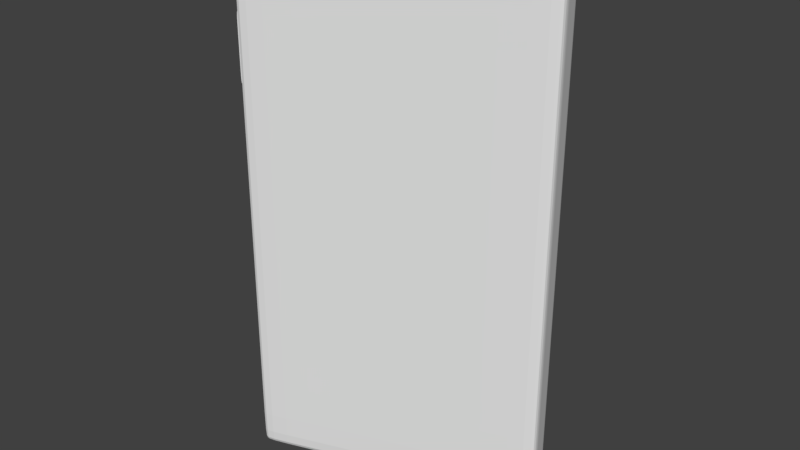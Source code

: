 # Source: Hape.blend  (saved by Blender 2.78.0; exported with 4.5.12 LTS)
import bpy
from mathutils import Matrix  # noqa: F401  (used for matrix-valued properties, if any)

bpy.ops.wm.read_factory_settings(use_empty=True)
scene = bpy.context.scene
scene.name = 'Scene'

# ---- collections
col_collection_1 = bpy.data.collections.new('Collection 1'); scene.collection.children.link(col_collection_1)

# ---- materials (node trees are filled in below, after node groups)
mat_hape = bpy.data.materials.new('Hape')
mat_hape.alpha_threshold = 0.0
mat_hape.use_transparent_shadow = False
mat_hape.roughness = 0.5

# ---- material node trees

# ---- world
world_world = bpy.data.worlds.new('World'); scene.world = world_world
world_world.color = (0.05088, 0.05088, 0.05088)
world_world.use_sun_shadow = False
world_world.sun_shadow_jitter_overblur = 0.0
world_world.cycles.sampling_method = 'MANUAL'

# ---- meshes
me_cube_002 = bpy.data.meshes.new('Cube.002')
me_cube_002.from_pydata([(-0.1711, -0.09619, -0.3977), (-0.1933, -0.03397, -0.3977), (0.1932, 0.03394, -0.3977), (0.171, 0.09615, -0.3977), (0.171, 0.09615, -0.3751), (0.171, 0.09615, 0.3977), (-0.1933, -0.03397, -0.3751), (-0.1933, -0.03397, 0.3977), (0.1932, 0.03394, 0.3977), (-0.1711, -0.09619, 0.3793), (0.2111, 0.04035, 0.2769), (0.1889, 0.1026, 0.2769), (0.1932, 0.03394, -0.3751), (-0.1711, -0.09619, -0.3751), (-0.1933, -0.03397, 0.2769), (-0.1933, -0.03397, 0.1765), (0.1932, 0.03394, 0.1765), (0.1889, 0.1026, 0.1765), (-0.1933, -0.03397, 0.3793), (-0.1889, -0.1026, 0.2769), (0.171, 0.09615, 0.1765), (-0.1889, -0.1026, 0.1765), (-0.1711, -0.09619, 0.2769), (0.2111, 0.04035, 0.1765), (-0.1889, -0.1026, -0.3977), (-0.1889, -0.1026, 0.3977), (0.2111, 0.04035, 0.3977), (0.2111, 0.04035, -0.3977), (-0.2111, -0.04035, 0.3977), (-0.2111, -0.04035, -0.3977), (0.1889, 0.1026, -0.3977), (0.1889, 0.1026, 0.3977), (-0.2111, -0.04035, 0.3793), (-0.1889, -0.1026, 0.3793), (-0.2111, -0.04035, -0.3751), (0.1889, 0.1026, 0.3793), (0.2111, 0.04035, 0.3793), (0.1889, 0.1026, -0.3751), (-0.1889, -0.1026, -0.3751), (0.2111, 0.04035, -0.3751), (-0.1711, -0.09619, 0.3977), (0.1932, 0.03394, 0.3793), (0.171, 0.09615, 0.3793), (0.171, 0.09615, 0.2769), (0.1932, 0.03394, 0.2769), (-0.2111, -0.04035, 0.2769), (-0.1711, -0.09619, 0.1765), (-0.2111, -0.04035, 0.1765), (-0.2037, -0.06109, -0.3977), (-0.1963, -0.08183, -0.3977), (-0.1963, -0.08183, 0.3977), (-0.2037, -0.06109, 0.3977), (0.2037, 0.06109, -0.3977), (0.1963, 0.08183, -0.3977), (0.1963, 0.08183, 0.3977), (0.2037, 0.06109, 0.3977), (0.1963, 0.08183, -0.3751), (0.2037, 0.06109, -0.3751), (0.1963, 0.08183, 0.3793), (0.2037, 0.06109, 0.3793), (-0.1963, -0.08183, -0.3751), (-0.2037, -0.06109, -0.3751), (-0.1963, -0.08183, 0.3793), (-0.2037, -0.06109, 0.3793), (-0.1785, -0.07545, 0.3977), (-0.1859, -0.05471, 0.3977), (0.1858, 0.05468, 0.3977), (0.1784, 0.07542, 0.3977), (-0.1859, -0.05471, -0.3977), (-0.1785, -0.07545, -0.3977), (0.1784, 0.07542, -0.3977), (0.1858, 0.05468, -0.3977), (-0.1984, -0.08223, 0.2769), (-0.2056, -0.06211, 0.2769), (0.1963, 0.08183, 0.2769), (0.2037, 0.06109, 0.2769), (-0.1963, -0.08183, 0.1765), (-0.2037, -0.06109, 0.1765), (0.1963, 0.08183, 0.1765), (0.2037, 0.06109, 0.1765), (-0.202, -0.08351, 0.2769), (-0.2092, -0.0634, 0.2769), (-0.2039, -0.08454, 0.1765), (-0.2113, -0.0638, 0.1765), (-0.1963, -0.08183, 0.2769), (-0.2037, -0.06109, 0.2769), (-0.2039, -0.08454, 0.2769), (-0.2113, -0.0638, 0.2769), (-0.2039, -0.08454, 0.2769), (-0.2113, -0.0638, 0.2769), (-0.2039, -0.08454, 0.1765), (-0.2113, -0.0638, 0.1765), (-0.2035, -0.06168, -0.3977), (-0.1964, -0.08154, -0.3977), (-0.1964, -0.08154, 0.3977), (-0.2035, -0.06168, 0.3977), (0.2036, 0.06137, -0.3977), (0.1965, 0.08124, -0.3977), (0.1965, 0.08124, 0.3977), (0.2036, 0.06137, 0.3977), (0.1965, 0.08124, -0.3751), (0.2036, 0.06137, -0.3751), (0.1965, 0.08124, 0.3793), (0.2036, 0.06137, 0.3793), (-0.1964, -0.08154, -0.3751), (-0.2035, -0.06168, -0.3751), (-0.1964, -0.08154, 0.3793), (-0.2035, -0.06168, 0.3793), (-0.1786, -0.07517, 0.3977), (-0.1857, -0.0553, 0.3977), (0.1857, 0.05496, 0.3977), (0.1786, 0.07482, 0.3977), (-0.1857, -0.0553, -0.3977), (-0.1786, -0.07517, -0.3977), (0.1786, 0.07482, -0.3977), (0.1857, 0.05496, -0.3977), (-0.1964, -0.08154, 0.2769), (-0.2035, -0.06168, 0.2769), (0.1965, 0.08124, 0.2769), (0.2036, 0.06137, 0.2769), (-0.1964, -0.08154, 0.1765), (-0.2035, -0.06168, 0.1765), (0.1965, 0.08124, 0.1765), (0.2036, 0.06137, 0.1765), (-0.204, -0.08426, 0.2769), (-0.2111, -0.06439, 0.2769), (-0.204, -0.08426, 0.1765), (-0.2111, -0.06439, 0.1765), (-0.1985, -0.08196, 0.2769), (-0.2054, -0.06269, 0.2769), (-0.2021, -0.08324, 0.2769), (-0.209, -0.06397, 0.2769), (-0.204, -0.08426, 0.2769), (-0.2111, -0.06439, 0.2769), (-0.204, -0.08426, 0.1765), (-0.2111, -0.06439, 0.1765), (-0.1963, -0.08183, 0.2769), (-0.2027, -0.0841, 0.2769), (-0.2027, -0.0841, 0.1765), (-0.1963, -0.08183, 0.1765), (-0.2101, -0.06336, 0.1765), (-0.2037, -0.06109, 0.1765), (-0.2037, -0.06109, 0.2769), (-0.2101, -0.06336, 0.2769), (-0.1984, -0.08223, 0.2769), (-0.2014, -0.0833, 0.2769), (-0.2056, -0.06211, 0.2769), (-0.2086, -0.06319, 0.2769), (-0.1985, -0.08196, 0.2769), (-0.2015, -0.08303, 0.2769), (-0.2054, -0.06269, 0.2769), (-0.2084, -0.06376, 0.2769), (-0.2035, -0.06168, 0.1765), (-0.2099, -0.06395, 0.1765), (-0.1964, -0.08154, 0.1765), (-0.2028, -0.08382, 0.1765)], [], [(75, 59, 36, 10), (9, 33, 19, 22), (84, 19, 33, 62), (71, 52, 27, 2), (23, 16, 12, 39), (60, 38, 21, 76), (39, 12, 2, 27), (37, 4, 20, 17), (6, 34, 47, 15), (16, 46, 13, 12), (30, 3, 4, 37), (51, 65, 7, 28), (18, 32, 28, 7), (22, 19, 21, 46), (10, 44, 16, 23), (46, 21, 38, 13), (13, 38, 24, 0), (4, 6, 15, 20), (44, 22, 46, 16), (65, 67, 5, 7), (41, 9, 22, 44), (69, 71, 2, 0), (35, 42, 5, 31), (49, 24, 38, 60), (15, 47, 45, 14), (20, 15, 14, 43), (12, 13, 0, 2), (11, 43, 42, 35), (36, 41, 44, 10), (62, 33, 25, 50), (14, 45, 32, 18), (17, 20, 43, 11), (79, 75, 10, 23), (59, 55, 26, 36), (1, 29, 34, 6), (43, 14, 18, 42), (49, 69, 0, 24), (3, 1, 6, 4), (52, 57, 39, 27), (40, 25, 33, 9), (8, 40, 9, 41), (67, 54, 31, 5), (26, 8, 41, 36), (76, 21, 19, 84), (57, 79, 23, 39), (42, 18, 7, 5), (37, 17, 78, 56), (101, 123, 79, 57), (47, 77, 85, 45), (138, 137, 86, 82), (8, 26, 55, 66), (111, 98, 54, 67), (30, 37, 56, 53), (96, 101, 57, 52), (29, 1, 68, 48), (93, 113, 69, 49), (35, 31, 54, 58), (103, 99, 55, 59), (17, 11, 74, 78), (123, 119, 75, 79), (32, 63, 51, 28), (106, 62, 50, 94), (29, 48, 61, 34), (93, 49, 60, 104), (1, 3, 70, 68), (113, 115, 71, 69), (40, 8, 66, 64), (109, 111, 67, 65), (25, 40, 64, 50), (95, 109, 65, 51), (34, 61, 77, 47), (104, 60, 76, 120), (3, 30, 53, 70), (115, 96, 52, 71), (45, 85, 63, 32), (116, 84, 62, 106), (11, 35, 58, 74), (119, 103, 59, 75), (87, 83, 91, 89), (155, 138, 82, 126), (151, 147, 81, 131), (143, 140, 83, 87), (128, 72, 84, 116), (131, 81, 87, 125), (145, 80, 86, 137), (146, 73, 85, 142), (134, 90, 88, 132), (125, 87, 89, 133), (82, 86, 88, 90), (126, 82, 90, 134), (83, 127, 135, 91), (127, 126, 134, 135), (86, 124, 132, 88), (124, 125, 133, 132), (91, 135, 133, 89), (135, 134, 132, 133), (80, 130, 124, 86), (130, 131, 125, 124), (73, 129, 117, 85), (129, 128, 116, 117), (145, 149, 130, 80), (149, 151, 131, 130), (140, 153, 127, 83), (153, 155, 126, 127), (74, 58, 102, 118), (118, 102, 103, 119), (85, 117, 107, 63), (117, 116, 106, 107), (70, 53, 97, 114), (114, 97, 96, 115), (61, 105, 121, 77), (105, 104, 120, 121), (50, 64, 108, 94), (94, 108, 109, 95), (64, 66, 110, 108), (108, 110, 111, 109), (68, 70, 114, 112), (112, 114, 115, 113), (48, 92, 105, 61), (92, 93, 104, 105), (63, 107, 95, 51), (107, 106, 94, 95), (78, 74, 118, 122), (122, 118, 119, 123), (58, 54, 98, 102), (102, 98, 99, 103), (48, 68, 112, 92), (92, 112, 113, 93), (53, 56, 100, 97), (97, 100, 101, 96), (66, 55, 99, 110), (110, 99, 98, 111), (56, 78, 122, 100), (100, 122, 123, 101), (121, 120, 154, 152), (152, 154, 155, 153), (77, 121, 152, 141), (141, 152, 153, 140), (128, 129, 150, 148), (148, 150, 151, 149), (72, 128, 148, 144), (144, 148, 149, 145), (81, 147, 143, 87), (147, 146, 142, 143), (72, 144, 136, 84), (144, 145, 137, 136), (85, 77, 141, 142), (142, 141, 140, 143), (129, 73, 146, 150), (150, 146, 147, 151), (120, 76, 139, 154), (154, 139, 138, 155), (76, 84, 136, 139), (139, 136, 137, 138)])
_uv = me_cube_002.uv_layers.new(name='UVMap')
_uv.uv.foreach_set('vector', [0.9241, 0.15, 0.9243, 0.1728, 0.9188, 0.1727, 0.9192, 0.1499, 0.04258, 0.8156, 0.02422, 0.8156, 0.02422, 0.7165, 0.04258, 0.7165, 0.9454, 0.8362, 0.9659, 0.8346, 0.9708, 0.949, 0.9443, 0.9503, 0.467, 0.9068, 0.4474, 0.9066, 0.4481, 0.8846, 0.4671, 0.8852, 0.4356, 0.6193, 0.4171, 0.6193, 0.4171, 0.08503, 0.4356, 0.08503, 0.9526, 0.2328, 0.9712, 0.2338, 0.9517, 0.7522, 0.9403, 0.7532, 0.4356, 0.08503, 0.4171, 0.08503, 0.4171, 0.0632, 0.4356, 0.0632, 0.4506, 0.08503, 0.4691, 0.08503, 0.4691, 0.6193, 0.4506, 0.6193, 0.8436, 0.08503, 0.862, 0.08503, 0.862, 0.6193, 0.8436, 0.6193, 0.4171, 0.6193, 0.04258, 0.6193, 0.04258, 0.08503, 0.4171, 0.08503, 0.4506, 0.0632, 0.4691, 0.0632, 0.4691, 0.08503, 0.4506, 0.08503, 0.01935, 0.9282, 0.03918, 0.928, 0.03919, 0.9498, 0.01992, 0.9503, 0.8436, 0.8156, 0.862, 0.8156, 0.862, 0.8335, 0.8436, 0.8335, 0.04258, 0.7165, 0.02422, 0.7165, 0.02422, 0.6193, 0.04258, 0.6193, 0.4356, 0.7165, 0.4171, 0.7165, 0.4171, 0.6193, 0.4356, 0.6193, 0.04258, 0.6193, 0.02422, 0.6193, 0.02422, 0.08503, 0.04258, 0.08503, 0.04258, 0.08503, 0.02422, 0.08503, 0.02422, 0.0632, 0.04258, 0.0632, 0.4691, 0.08503, 0.8436, 0.08503, 0.8436, 0.6193, 0.4691, 0.6193, 0.4171, 0.7165, 0.04258, 0.7165, 0.04258, 0.6193, 0.4171, 0.6193, 0.03918, 0.928, 0.4028, 0.928, 0.4027, 0.9497, 0.03919, 0.9498, 0.4171, 0.8156, 0.04258, 0.8156, 0.04258, 0.7165, 0.4171, 0.7165, 0.8308, 0.9067, 0.467, 0.9068, 0.4671, 0.8852, 0.8308, 0.8851, 0.4506, 0.8156, 0.4691, 0.8156, 0.4691, 0.8335, 0.4506, 0.8335, 0.9539, 0.2119, 0.9731, 0.2137, 0.9712, 0.2338, 0.9526, 0.2328, 0.8436, 0.6193, 0.862, 0.6193, 0.862, 0.7165, 0.8436, 0.7165, 0.4691, 0.6193, 0.8436, 0.6193, 0.8436, 0.7165, 0.4691, 0.7165, 0.4171, 0.08503, 0.04258, 0.08503, 0.04258, 0.0632, 0.4171, 0.0632, 0.4506, 0.7165, 0.4691, 0.7165, 0.4691, 0.8156, 0.4506, 0.8156, 0.4356, 0.8156, 0.4171, 0.8156, 0.4171, 0.7165, 0.4356, 0.7165, 0.9443, 0.9503, 0.9708, 0.949, 0.9731, 0.9721, 0.9455, 0.9749, 0.8436, 0.7165, 0.862, 0.7165, 0.862, 0.8156, 0.8436, 0.8156, 0.4506, 0.6193, 0.4691, 0.6193, 0.4691, 0.7165, 0.4506, 0.7165, 0.9242, 0.1273, 0.9241, 0.15, 0.9192, 0.1499, 0.92, 0.1274, 0.9243, 0.1728, 0.9242, 0.1782, 0.9183, 0.1776, 0.9188, 0.1727, 0.8436, 0.0632, 0.862, 0.0632, 0.862, 0.08503, 0.8436, 0.08503, 0.4691, 0.7165, 0.8436, 0.7165, 0.8436, 0.8156, 0.4691, 0.8156, 0.8503, 0.9065, 0.8308, 0.9067, 0.8308, 0.8851, 0.8498, 0.8847, 0.4691, 0.0632, 0.8436, 0.0632, 0.8436, 0.08503, 0.4691, 0.08503, 0.9226, 0.02966, 0.9227, 0.03375, 0.9189, 0.03382, 0.9187, 0.02981, 0.04258, 0.8335, 0.02422, 0.8335, 0.02422, 0.8156, 0.04258, 0.8156, 0.4171, 0.8335, 0.04258, 0.8335, 0.04258, 0.8156, 0.4171, 0.8156, 0.4028, 0.928, 0.4227, 0.9281, 0.422, 0.9503, 0.4027, 0.9497, 0.4356, 0.8335, 0.4171, 0.8335, 0.4171, 0.8156, 0.4356, 0.8156, 0.9403, 0.7532, 0.9517, 0.7522, 0.9659, 0.8346, 0.9454, 0.8362, 0.9227, 0.03375, 0.9242, 0.1273, 0.92, 0.1274, 0.9189, 0.03382, 0.4691, 0.8156, 0.8436, 0.8156, 0.8436, 0.8335, 0.4691, 0.8335, 0.9305, 0.03359, 0.9333, 0.1271, 0.9291, 0.1272, 0.9266, 0.03368, 0.9228, 0.03375, 0.9247, 0.1273, 0.9242, 0.1273, 0.9227, 0.03375, 0.8858, 0.7513, 0.9049, 0.7512, 0.9104, 0.8372, 0.8906, 0.8389, 0.9329, 0.7611, 0.9378, 0.8275, 0.9365, 0.826, 0.9321, 0.7624, 0.4029, 0.8844, 0.422, 0.8839, 0.4225, 0.9058, 0.4029, 0.906, 0.4028, 0.9273, 0.4227, 0.9274, 0.4227, 0.9281, 0.4028, 0.928, 0.9305, 0.02956, 0.9305, 0.03359, 0.9266, 0.03368, 0.9266, 0.02956, 0.9227, 0.02966, 0.9228, 0.03375, 0.9227, 0.03375, 0.9226, 0.02966, 0.8497, 0.9511, 0.8306, 0.9504, 0.8306, 0.9287, 0.8505, 0.9288, 0.8503, 0.9069, 0.8308, 0.9071, 0.8308, 0.9067, 0.8503, 0.9065, 0.9356, 0.1727, 0.9361, 0.1778, 0.9302, 0.1783, 0.93, 0.1728, 0.9244, 0.1728, 0.9243, 0.1782, 0.9242, 0.1782, 0.9243, 0.1728, 0.9333, 0.1271, 0.9346, 0.1497, 0.9296, 0.15, 0.9291, 0.1272, 0.9247, 0.1273, 0.9245, 0.15, 0.9241, 0.15, 0.9242, 0.1273, 0.8921, 0.9534, 0.9157, 0.9521, 0.9172, 0.9769, 0.891, 0.9769, 0.9438, 0.9503, 0.9443, 0.9503, 0.9455, 0.9749, 0.9451, 0.975, 0.9118, 0.2079, 0.9332, 0.2097, 0.9315, 0.2316, 0.9104, 0.2302, 0.9535, 0.2118, 0.9539, 0.2119, 0.9526, 0.2328, 0.9522, 0.2326, 0.8306, 0.9504, 0.4671, 0.9505, 0.467, 0.9287, 0.8306, 0.9287, 0.8308, 0.9071, 0.4669, 0.9071, 0.467, 0.9068, 0.8308, 0.9067, 0.03924, 0.8845, 0.4029, 0.8844, 0.4029, 0.906, 0.03909, 0.906, 0.03918, 0.9273, 0.4028, 0.9273, 0.4028, 0.928, 0.03918, 0.928, 0.02034, 0.8839, 0.03924, 0.8845, 0.03909, 0.906, 0.01961, 0.9058, 0.01934, 0.9275, 0.03918, 0.9273, 0.03918, 0.928, 0.01935, 0.9282, 0.9104, 0.2302, 0.9315, 0.2316, 0.9049, 0.7512, 0.8858, 0.7513, 0.9522, 0.2326, 0.9526, 0.2328, 0.9403, 0.7532, 0.9344, 0.7512, 0.4671, 0.9505, 0.4477, 0.951, 0.4471, 0.9289, 0.467, 0.9287, 0.4669, 0.9071, 0.4474, 0.9069, 0.4474, 0.9066, 0.467, 0.9068, 0.8906, 0.8389, 0.9104, 0.8372, 0.9157, 0.9521, 0.8921, 0.9534, 0.9444, 0.8364, 0.9454, 0.8362, 0.9443, 0.9503, 0.9438, 0.9503, 0.9346, 0.1497, 0.9356, 0.1727, 0.93, 0.1728, 0.9296, 0.15, 0.9245, 0.15, 0.9244, 0.1728, 0.9243, 0.1728, 0.9241, 0.15, 0.9175, 0.827, 0.9134, 0.7624, 0.9133, 0.7624, 0.9176, 0.8271, 0.9323, 0.7606, 0.9329, 0.7611, 0.9321, 0.7624, 0.9317, 0.7622, 0.9167, 0.8304, 0.916, 0.83, 0.9164, 0.8294, 0.917, 0.8297, 0.9165, 0.8283, 0.9124, 0.7611, 0.9134, 0.7624, 0.9175, 0.827, 0.9413, 0.8332, 0.9418, 0.833, 0.9454, 0.8362, 0.9444, 0.8364, 0.917, 0.8297, 0.9164, 0.8294, 0.9175, 0.827, 0.9184, 0.8274, 0.9386, 0.8291, 0.9381, 0.8285, 0.9365, 0.826, 0.9378, 0.8275, 0.9133, 0.8343, 0.9133, 0.8344, 0.9104, 0.8372, 0.9119, 0.8357, 0.932, 0.7623, 0.9322, 0.7624, 0.9364, 0.8259, 0.9359, 0.826, 0.9184, 0.8274, 0.9175, 0.827, 0.9176, 0.8271, 0.9185, 0.8275, 0.9321, 0.7624, 0.9365, 0.826, 0.9364, 0.8259, 0.9322, 0.7624, 0.9317, 0.7622, 0.9321, 0.7624, 0.9322, 0.7624, 0.932, 0.7623, 0.9134, 0.7624, 0.9142, 0.7619, 0.914, 0.7619, 0.9133, 0.7624, 0.9142, 0.7619, 0.9317, 0.7622, 0.932, 0.7623, 0.914, 0.7619, 0.9365, 0.826, 0.936, 0.8261, 0.9359, 0.826, 0.9364, 0.8259, 0.936, 0.8261, 0.9184, 0.8274, 0.9185, 0.8275, 0.9359, 0.826, 0.9133, 0.7624, 0.914, 0.7619, 0.9185, 0.8275, 0.9176, 0.8271, 0.914, 0.7619, 0.932, 0.7623, 0.9359, 0.826, 0.9185, 0.8275, 0.9381, 0.8285, 0.9378, 0.8287, 0.936, 0.8261, 0.9365, 0.826, 0.9378, 0.8287, 0.917, 0.8297, 0.9184, 0.8274, 0.936, 0.8261, 0.9133, 0.8344, 0.9145, 0.8346, 0.912, 0.8378, 0.9104, 0.8372, 0.9145, 0.8346, 0.9413, 0.8332, 0.9444, 0.8364, 0.912, 0.8378, 0.9386, 0.8291, 0.9383, 0.8294, 0.9378, 0.8287, 0.9381, 0.8285, 0.9383, 0.8294, 0.9167, 0.8304, 0.917, 0.8297, 0.9378, 0.8287, 0.9124, 0.7611, 0.9132, 0.7603, 0.9142, 0.7619, 0.9134, 0.7624, 0.9132, 0.7603, 0.9323, 0.7606, 0.9317, 0.7622, 0.9142, 0.7619, 0.9296, 0.15, 0.93, 0.1728, 0.9298, 0.1728, 0.9292, 0.15, 0.9292, 0.15, 0.9298, 0.1728, 0.9244, 0.1728, 0.9245, 0.15, 0.9104, 0.8372, 0.912, 0.8378, 0.9167, 0.952, 0.9157, 0.9521, 0.912, 0.8378, 0.9444, 0.8364, 0.9438, 0.9503, 0.9167, 0.952, 0.467, 0.9287, 0.4471, 0.9289, 0.4471, 0.9282, 0.467, 0.928, 0.467, 0.928, 0.4471, 0.9282, 0.4474, 0.9069, 0.4669, 0.9071, 0.9315, 0.2316, 0.9321, 0.2318, 0.9081, 0.7506, 0.9049, 0.7512, 0.9321, 0.2318, 0.9522, 0.2326, 0.9344, 0.7512, 0.9081, 0.7506, 0.01961, 0.9058, 0.03909, 0.906, 0.03908, 0.9064, 0.0196, 0.9062, 0.0196, 0.9062, 0.03908, 0.9064, 0.03918, 0.9273, 0.01934, 0.9275, 0.03909, 0.906, 0.4029, 0.906, 0.4029, 0.9063, 0.03908, 0.9064, 0.03908, 0.9064, 0.4029, 0.9063, 0.4028, 0.9273, 0.03918, 0.9273, 0.8306, 0.9287, 0.467, 0.9287, 0.467, 0.928, 0.8306, 0.928, 0.8306, 0.928, 0.467, 0.928, 0.4669, 0.9071, 0.8308, 0.9071, 0.9332, 0.2097, 0.9338, 0.2099, 0.9321, 0.2318, 0.9315, 0.2316, 0.9338, 0.2099, 0.9535, 0.2118, 0.9522, 0.2326, 0.9321, 0.2318, 0.9157, 0.9521, 0.9167, 0.952, 0.918, 0.9767, 0.9172, 0.9769, 0.9167, 0.952, 0.9438, 0.9503, 0.9451, 0.975, 0.918, 0.9767, 0.9291, 0.1272, 0.9296, 0.15, 0.9292, 0.15, 0.9287, 0.1273, 0.9287, 0.1273, 0.9292, 0.15, 0.9245, 0.15, 0.9247, 0.1273, 0.93, 0.1728, 0.9302, 0.1783, 0.9301, 0.1783, 0.9298, 0.1728, 0.9298, 0.1728, 0.9301, 0.1783, 0.9243, 0.1782, 0.9244, 0.1728, 0.8505, 0.9288, 0.8306, 0.9287, 0.8306, 0.928, 0.8505, 0.9281, 0.8505, 0.9281, 0.8306, 0.928, 0.8308, 0.9071, 0.8503, 0.9069, 0.9266, 0.02956, 0.9266, 0.03368, 0.9265, 0.03368, 0.9264, 0.02956, 0.9264, 0.02956, 0.9265, 0.03368, 0.9228, 0.03375, 0.9227, 0.02966, 0.4029, 0.906, 0.4225, 0.9058, 0.4225, 0.9061, 0.4029, 0.9063, 0.4029, 0.9063, 0.4225, 0.9061, 0.4227, 0.9274, 0.4028, 0.9273, 0.9266, 0.03368, 0.9291, 0.1272, 0.9287, 0.1273, 0.9265, 0.03368, 0.9265, 0.03368, 0.9287, 0.1273, 0.9247, 0.1273, 0.9228, 0.03375, 0.9081, 0.7506, 0.9344, 0.7512, 0.9361, 0.7518, 0.9079, 0.7509, 0.9079, 0.7509, 0.9361, 0.7518, 0.9323, 0.7606, 0.9132, 0.7603, 0.9049, 0.7512, 0.9081, 0.7506, 0.9079, 0.7509, 0.9066, 0.7509, 0.9066, 0.7509, 0.9079, 0.7509, 0.9132, 0.7603, 0.9124, 0.7611, 0.9413, 0.8332, 0.9145, 0.8346, 0.9145, 0.8346, 0.9412, 0.8332, 0.9412, 0.8332, 0.9145, 0.8346, 0.9167, 0.8304, 0.9383, 0.8294, 0.9418, 0.833, 0.9413, 0.8332, 0.9412, 0.8332, 0.9418, 0.833, 0.9418, 0.833, 0.9412, 0.8332, 0.9383, 0.8294, 0.9386, 0.8291, 0.9164, 0.8294, 0.916, 0.83, 0.9165, 0.8283, 0.9175, 0.827, 0.916, 0.83, 0.9133, 0.8343, 0.9119, 0.8357, 0.9165, 0.8283, 0.9418, 0.833, 0.9418, 0.833, 0.9437, 0.8346, 0.9454, 0.8362, 0.9418, 0.833, 0.9386, 0.8291, 0.9378, 0.8275, 0.9437, 0.8346, 0.9104, 0.8372, 0.9049, 0.7512, 0.9066, 0.7509, 0.9119, 0.8357, 0.9119, 0.8357, 0.9066, 0.7509, 0.9124, 0.7611, 0.9165, 0.8283, 0.9145, 0.8346, 0.9133, 0.8344, 0.9133, 0.8343, 0.9145, 0.8346, 0.9145, 0.8346, 0.9133, 0.8343, 0.916, 0.83, 0.9167, 0.8304, 0.9344, 0.7512, 0.9403, 0.7532, 0.939, 0.7526, 0.9361, 0.7518, 0.9361, 0.7518, 0.939, 0.7526, 0.9329, 0.7611, 0.9323, 0.7606, 0.9403, 0.7532, 0.9454, 0.8362, 0.9437, 0.8346, 0.939, 0.7526, 0.939, 0.7526, 0.9437, 0.8346, 0.9378, 0.8275, 0.9329, 0.7611])
me_cube_002.materials.append(mat_hape)
me_cube_002.use_remesh_preserve_volume = False
me_cube_002.use_remesh_preserve_attributes = False
me_cube_002.use_mirror_vertex_groups = False
me_cube_002.update()

# ---- objects
ob_cube_001 = bpy.data.objects.new('Cube.001', me_cube_002)

# ---- transforms, parenting, visibility, modifiers, constraints
ob_cube_001.location = (0.0, -0.04502, 0.4171)
ob_cube_001.lineart.crease_threshold = 0.0
_m = ob_cube_001.modifiers.new('Subsurf', 'SUBSURF')
_m.uv_smooth = 'PRESERVE_CORNERS'
_m.quality = 2
_m.show_only_control_edges = False

# ---- collection membership
col_collection_1.objects.link(ob_cube_001)

# ---- scene / render settings (as saved in the file)
scene.frame_start = 1; scene.frame_end = 250; scene.frame_set(1)
scene.render.engine = 'BLENDER_EEVEE_NEXT'
scene.render.resolution_percentage = 50
scene.render.dither_intensity = 0.0
scene.cycles.use_denoising = False
scene.cycles.samples = 128
scene.cycles.sampling_pattern = 'TABULATED_SOBOL'
scene.cycles.light_sampling_threshold = 0.0
scene.cycles.use_adaptive_sampling = False
scene.cycles.use_light_tree = False
scene.cycles.blur_glossy = 0.0
scene.cycles.sample_clamp_indirect = 0.0
scene.view_settings.view_transform = 'Standard'
bpy.context.view_layer.update()

# ---- added for rendering (the .blend has no active camera and no usable light): camera, sun
cam_auto = bpy.data.cameras.new('AutoCamera')
cam_auto.lens = 50.0
cam_auto.sensor_width = 36.0
cam_auto.clip_end = 1000.0
ob_auto_camera = bpy.data.objects.new('AutoCamera', cam_auto)
scene.collection.objects.link(ob_auto_camera)
ob_auto_camera.location = (0.8545, -1.07054, 1.10079)
ob_auto_camera.rotation_euler = (1.09748, -7.21219e-08, 0.694738)
scene.camera = ob_auto_camera
light_auto_sun = bpy.data.lights.new('AutoSun', 'SUN')
light_auto_sun.energy = 3.0
light_auto_sun.angle = 0.0523599
ob_auto_sun = bpy.data.objects.new('AutoSun', light_auto_sun)
scene.collection.objects.link(ob_auto_sun)
ob_auto_sun.rotation_euler = (0.872665, 0.174533, 0.523599)
bpy.context.view_layer.update()
